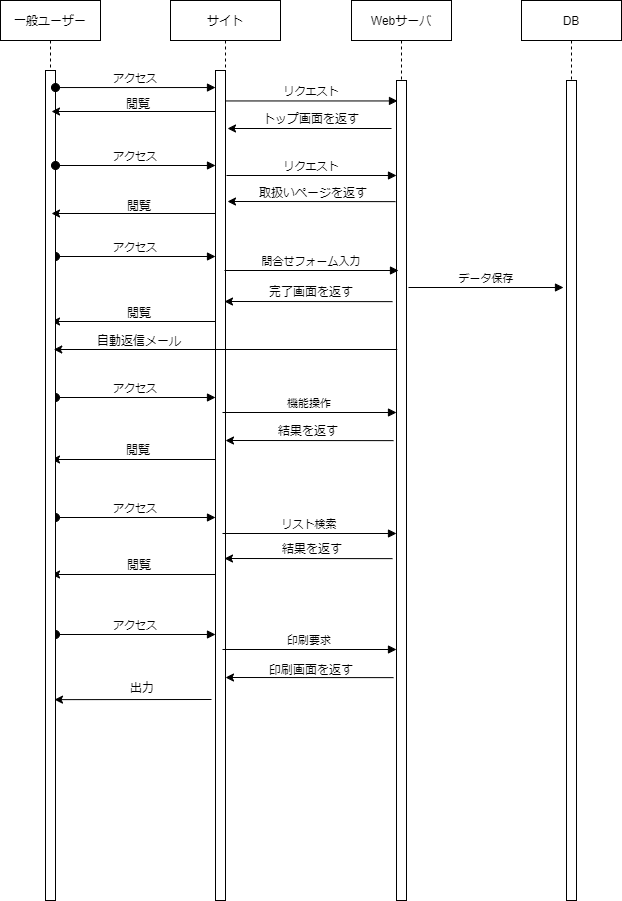

The diagram above was exported from draw.io. Its source (the exported page's mxGraphModel, read from the mxfile embedded in the PNG):
<mxGraphModel dx="880" dy="688" grid="1" gridSize="10" guides="1" tooltips="1" connect="1" arrows="1" fold="1" page="1" pageScale="1" pageWidth="850" pageHeight="1100" math="0" shadow="0">
  <root>
    <mxCell id="0" />
    <mxCell id="1" parent="0" />
    <mxCell id="3nuBFxr9cyL0pnOWT2aG-1" value="サイト" style="shape=umlLifeline;perimeter=lifelinePerimeter;container=1;collapsible=0;recursiveResize=0;rounded=0;shadow=0;strokeWidth=1;" parent="1" vertex="1">
      <mxGeometry x="299" y="44" width="110" height="900" as="geometry" />
    </mxCell>
    <mxCell id="3nuBFxr9cyL0pnOWT2aG-2" value="" style="points=[];perimeter=orthogonalPerimeter;rounded=0;shadow=0;strokeWidth=1;" parent="3nuBFxr9cyL0pnOWT2aG-1" vertex="1">
      <mxGeometry x="45" y="70" width="10" height="830" as="geometry" />
    </mxCell>
    <mxCell id="FHU3phVqIk3LQsrxSyyy-59" value="アクセス" style="verticalAlign=bottom;startArrow=oval;endArrow=block;startSize=8;shadow=0;strokeWidth=1;exitX=1;exitY=0.036;exitDx=0;exitDy=0;exitPerimeter=0;" edge="1" parent="3nuBFxr9cyL0pnOWT2aG-1">
      <mxGeometry relative="1" as="geometry">
        <mxPoint x="-115" y="256" as="sourcePoint" />
        <mxPoint x="45" y="256" as="targetPoint" />
      </mxGeometry>
    </mxCell>
    <mxCell id="FHU3phVqIk3LQsrxSyyy-60" value="" style="endArrow=classic;html=1;rounded=0;" edge="1" parent="3nuBFxr9cyL0pnOWT2aG-1">
      <mxGeometry width="50" height="50" relative="1" as="geometry">
        <mxPoint x="45" y="321" as="sourcePoint" />
        <mxPoint x="-119" y="321" as="targetPoint" />
      </mxGeometry>
    </mxCell>
    <mxCell id="FHU3phVqIk3LQsrxSyyy-5" value="" style="endArrow=classic;html=1;rounded=0;" edge="1" parent="3nuBFxr9cyL0pnOWT2aG-1">
      <mxGeometry width="50" height="50" relative="1" as="geometry">
        <mxPoint x="221" y="128" as="sourcePoint" />
        <mxPoint x="57" y="128" as="targetPoint" />
      </mxGeometry>
    </mxCell>
    <mxCell id="FHU3phVqIk3LQsrxSyyy-66" value="アクセス" style="verticalAlign=bottom;startArrow=oval;endArrow=block;startSize=8;shadow=0;strokeWidth=1;exitX=1;exitY=0.036;exitDx=0;exitDy=0;exitPerimeter=0;" edge="1" parent="3nuBFxr9cyL0pnOWT2aG-1">
      <mxGeometry relative="1" as="geometry">
        <mxPoint x="-115" y="397" as="sourcePoint" />
        <mxPoint x="45" y="397" as="targetPoint" />
      </mxGeometry>
    </mxCell>
    <mxCell id="FHU3phVqIk3LQsrxSyyy-67" value="" style="endArrow=classic;html=1;rounded=0;" edge="1" parent="3nuBFxr9cyL0pnOWT2aG-1">
      <mxGeometry width="50" height="50" relative="1" as="geometry">
        <mxPoint x="45" y="459" as="sourcePoint" />
        <mxPoint x="-119" y="459" as="targetPoint" />
      </mxGeometry>
    </mxCell>
    <mxCell id="FHU3phVqIk3LQsrxSyyy-69" value="アクセス" style="verticalAlign=bottom;startArrow=oval;endArrow=block;startSize=8;shadow=0;strokeWidth=1;exitX=1;exitY=0.036;exitDx=0;exitDy=0;exitPerimeter=0;" edge="1" parent="3nuBFxr9cyL0pnOWT2aG-1">
      <mxGeometry relative="1" as="geometry">
        <mxPoint x="-115" y="517" as="sourcePoint" />
        <mxPoint x="45" y="517" as="targetPoint" />
      </mxGeometry>
    </mxCell>
    <mxCell id="FHU3phVqIk3LQsrxSyyy-70" value="" style="endArrow=classic;html=1;rounded=0;" edge="1" parent="3nuBFxr9cyL0pnOWT2aG-1">
      <mxGeometry width="50" height="50" relative="1" as="geometry">
        <mxPoint x="45" y="574" as="sourcePoint" />
        <mxPoint x="-119" y="574" as="targetPoint" />
      </mxGeometry>
    </mxCell>
    <mxCell id="FHU3phVqIk3LQsrxSyyy-72" value="アクセス" style="verticalAlign=bottom;startArrow=oval;endArrow=block;startSize=8;shadow=0;strokeWidth=1;exitX=1;exitY=0.036;exitDx=0;exitDy=0;exitPerimeter=0;" edge="1" parent="3nuBFxr9cyL0pnOWT2aG-1">
      <mxGeometry relative="1" as="geometry">
        <mxPoint x="-115" y="634" as="sourcePoint" />
        <mxPoint x="45" y="634" as="targetPoint" />
      </mxGeometry>
    </mxCell>
    <mxCell id="FHU3phVqIk3LQsrxSyyy-73" value="" style="endArrow=classic;html=1;rounded=0;entryX=0.9;entryY=0.758;entryDx=0;entryDy=0;entryPerimeter=0;" edge="1" parent="3nuBFxr9cyL0pnOWT2aG-1" target="FHU3phVqIk3LQsrxSyyy-8">
      <mxGeometry width="50" height="50" relative="1" as="geometry">
        <mxPoint x="41" y="699" as="sourcePoint" />
        <mxPoint x="-122" y="696" as="targetPoint" />
      </mxGeometry>
    </mxCell>
    <mxCell id="3nuBFxr9cyL0pnOWT2aG-8" value="リクエスト" style="verticalAlign=bottom;endArrow=block;entryX=0.1;entryY=0.019;shadow=0;strokeWidth=1;entryDx=0;entryDy=0;entryPerimeter=0;" parent="1" edge="1">
      <mxGeometry relative="1" as="geometry">
        <mxPoint x="354" y="144.45000000000005" as="sourcePoint" />
        <mxPoint x="526" y="144.45000000000005" as="targetPoint" />
      </mxGeometry>
    </mxCell>
    <mxCell id="FHU3phVqIk3LQsrxSyyy-1" value="Webサーバ" style="shape=umlLifeline;perimeter=lifelinePerimeter;container=1;collapsible=0;recursiveResize=0;rounded=0;shadow=0;strokeWidth=1;" vertex="1" parent="1">
      <mxGeometry x="480" y="44" width="100" height="900" as="geometry" />
    </mxCell>
    <mxCell id="FHU3phVqIk3LQsrxSyyy-2" value="" style="points=[];perimeter=orthogonalPerimeter;rounded=0;shadow=0;strokeWidth=1;" vertex="1" parent="FHU3phVqIk3LQsrxSyyy-1">
      <mxGeometry x="45" y="80" width="10" height="820" as="geometry" />
    </mxCell>
    <mxCell id="FHU3phVqIk3LQsrxSyyy-44" value="機能操作" style="verticalAlign=bottom;endArrow=block;shadow=0;strokeWidth=1;" edge="1" parent="FHU3phVqIk3LQsrxSyyy-1">
      <mxGeometry relative="1" as="geometry">
        <mxPoint x="-129" y="412" as="sourcePoint" />
        <mxPoint x="45" y="412" as="targetPoint" />
      </mxGeometry>
    </mxCell>
    <mxCell id="FHU3phVqIk3LQsrxSyyy-45" value="" style="endArrow=classic;html=1;rounded=0;" edge="1" parent="FHU3phVqIk3LQsrxSyyy-1">
      <mxGeometry width="50" height="50" relative="1" as="geometry">
        <mxPoint x="42" y="440.13" as="sourcePoint" />
        <mxPoint x="-126" y="440" as="targetPoint" />
      </mxGeometry>
    </mxCell>
    <mxCell id="FHU3phVqIk3LQsrxSyyy-62" value="印刷要求" style="verticalAlign=bottom;endArrow=block;shadow=0;strokeWidth=1;" edge="1" parent="FHU3phVqIk3LQsrxSyyy-1">
      <mxGeometry relative="1" as="geometry">
        <mxPoint x="-129" y="649" as="sourcePoint" />
        <mxPoint x="45" y="649" as="targetPoint" />
      </mxGeometry>
    </mxCell>
    <mxCell id="FHU3phVqIk3LQsrxSyyy-63" value="" style="endArrow=classic;html=1;rounded=0;" edge="1" parent="FHU3phVqIk3LQsrxSyyy-1">
      <mxGeometry width="50" height="50" relative="1" as="geometry">
        <mxPoint x="42" y="677.13" as="sourcePoint" />
        <mxPoint x="-126" y="676.9999999999999" as="targetPoint" />
      </mxGeometry>
    </mxCell>
    <mxCell id="FHU3phVqIk3LQsrxSyyy-37" value="" style="endArrow=classic;html=1;rounded=0;" edge="1" parent="FHU3phVqIk3LQsrxSyyy-1">
      <mxGeometry width="50" height="50" relative="1" as="geometry">
        <mxPoint x="41" y="301.13" as="sourcePoint" />
        <mxPoint x="-127" y="301" as="targetPoint" />
      </mxGeometry>
    </mxCell>
    <mxCell id="FHU3phVqIk3LQsrxSyyy-32" value="" style="endArrow=classic;html=1;rounded=0;" edge="1" parent="FHU3phVqIk3LQsrxSyyy-1">
      <mxGeometry width="50" height="50" relative="1" as="geometry">
        <mxPoint x="44" y="201.13" as="sourcePoint" />
        <mxPoint x="-124" y="201" as="targetPoint" />
      </mxGeometry>
    </mxCell>
    <mxCell id="FHU3phVqIk3LQsrxSyyy-31" value="リクエスト" style="verticalAlign=bottom;endArrow=block;shadow=0;strokeWidth=1;" edge="1" parent="FHU3phVqIk3LQsrxSyyy-1">
      <mxGeometry relative="1" as="geometry">
        <mxPoint x="-125" y="175" as="sourcePoint" />
        <mxPoint x="45" y="175" as="targetPoint" />
      </mxGeometry>
    </mxCell>
    <mxCell id="FHU3phVqIk3LQsrxSyyy-47" value="リスト検索" style="verticalAlign=bottom;endArrow=block;shadow=0;strokeWidth=1;" edge="1" parent="FHU3phVqIk3LQsrxSyyy-1">
      <mxGeometry relative="1" as="geometry">
        <mxPoint x="-129" y="533" as="sourcePoint" />
        <mxPoint x="45" y="533" as="targetPoint" />
      </mxGeometry>
    </mxCell>
    <mxCell id="FHU3phVqIk3LQsrxSyyy-48" value="" style="endArrow=classic;html=1;rounded=0;" edge="1" parent="FHU3phVqIk3LQsrxSyyy-1">
      <mxGeometry width="50" height="50" relative="1" as="geometry">
        <mxPoint x="41" y="558.13" as="sourcePoint" />
        <mxPoint x="-127" y="557.9999999999999" as="targetPoint" />
      </mxGeometry>
    </mxCell>
    <mxCell id="FHU3phVqIk3LQsrxSyyy-7" value="一般ユーザー" style="shape=umlLifeline;perimeter=lifelinePerimeter;container=1;collapsible=0;recursiveResize=0;rounded=0;shadow=0;strokeWidth=1;" vertex="1" parent="1">
      <mxGeometry x="129" y="44" width="100" height="900" as="geometry" />
    </mxCell>
    <mxCell id="FHU3phVqIk3LQsrxSyyy-8" value="" style="points=[];perimeter=orthogonalPerimeter;rounded=0;shadow=0;strokeWidth=1;" vertex="1" parent="FHU3phVqIk3LQsrxSyyy-7">
      <mxGeometry x="45" y="70" width="10" height="830" as="geometry" />
    </mxCell>
    <mxCell id="FHU3phVqIk3LQsrxSyyy-50" value="" style="endArrow=classic;html=1;rounded=0;" edge="1" parent="FHU3phVqIk3LQsrxSyyy-7">
      <mxGeometry width="50" height="50" relative="1" as="geometry">
        <mxPoint x="215" y="111" as="sourcePoint" />
        <mxPoint x="51" y="111" as="targetPoint" />
      </mxGeometry>
    </mxCell>
    <mxCell id="FHU3phVqIk3LQsrxSyyy-28" value="トップ画面を返す" style="text;html=1;strokeColor=none;fillColor=none;align=center;verticalAlign=middle;whiteSpace=wrap;rounded=0;" vertex="1" parent="1">
      <mxGeometry x="380" y="148" width="120" height="30" as="geometry" />
    </mxCell>
    <mxCell id="3nuBFxr9cyL0pnOWT2aG-3" value="アクセス" style="verticalAlign=bottom;startArrow=oval;endArrow=block;startSize=8;shadow=0;strokeWidth=1;exitX=1;exitY=0.036;exitDx=0;exitDy=0;exitPerimeter=0;" parent="1" edge="1">
      <mxGeometry relative="1" as="geometry">
        <mxPoint x="184" y="131.03999999999996" as="sourcePoint" />
        <mxPoint x="344" y="131.03999999999996" as="targetPoint" />
      </mxGeometry>
    </mxCell>
    <mxCell id="FHU3phVqIk3LQsrxSyyy-33" value="取扱いページを返す" style="text;html=1;strokeColor=none;fillColor=none;align=center;verticalAlign=middle;whiteSpace=wrap;rounded=0;" vertex="1" parent="1">
      <mxGeometry x="382" y="222" width="120" height="30" as="geometry" />
    </mxCell>
    <mxCell id="FHU3phVqIk3LQsrxSyyy-34" value="DB" style="shape=umlLifeline;perimeter=lifelinePerimeter;container=1;collapsible=0;recursiveResize=0;rounded=0;shadow=0;strokeWidth=1;" vertex="1" parent="1">
      <mxGeometry x="650" y="44" width="100" height="900" as="geometry" />
    </mxCell>
    <mxCell id="FHU3phVqIk3LQsrxSyyy-35" value="" style="points=[];perimeter=orthogonalPerimeter;rounded=0;shadow=0;strokeWidth=1;" vertex="1" parent="FHU3phVqIk3LQsrxSyyy-34">
      <mxGeometry x="45" y="80" width="10" height="820" as="geometry" />
    </mxCell>
    <mxCell id="FHU3phVqIk3LQsrxSyyy-36" value="問合せフォーム入力" style="verticalAlign=bottom;endArrow=block;shadow=0;strokeWidth=1;" edge="1" parent="1">
      <mxGeometry relative="1" as="geometry">
        <mxPoint x="353" y="314" as="sourcePoint" />
        <mxPoint x="527" y="314" as="targetPoint" />
      </mxGeometry>
    </mxCell>
    <mxCell id="FHU3phVqIk3LQsrxSyyy-38" value="完了画面を返す" style="text;html=1;strokeColor=none;fillColor=none;align=center;verticalAlign=middle;whiteSpace=wrap;rounded=0;" vertex="1" parent="1">
      <mxGeometry x="379" y="321" width="122" height="30.5" as="geometry" />
    </mxCell>
    <mxCell id="FHU3phVqIk3LQsrxSyyy-49" value="結果を返す" style="text;html=1;strokeColor=none;fillColor=none;align=center;verticalAlign=middle;whiteSpace=wrap;rounded=0;" vertex="1" parent="1">
      <mxGeometry x="380" y="578" width="122" height="30.5" as="geometry" />
    </mxCell>
    <mxCell id="FHU3phVqIk3LQsrxSyyy-51" value="閲覧" style="text;html=1;strokeColor=none;fillColor=none;align=center;verticalAlign=middle;whiteSpace=wrap;rounded=0;" vertex="1" parent="1">
      <mxGeometry x="207" y="133" width="120" height="30" as="geometry" />
    </mxCell>
    <mxCell id="FHU3phVqIk3LQsrxSyyy-56" value="" style="endArrow=classic;html=1;rounded=0;" edge="1" parent="1">
      <mxGeometry width="50" height="50" relative="1" as="geometry">
        <mxPoint x="344" y="257" as="sourcePoint" />
        <mxPoint x="180" y="257" as="targetPoint" />
      </mxGeometry>
    </mxCell>
    <mxCell id="FHU3phVqIk3LQsrxSyyy-57" value="閲覧" style="text;html=1;strokeColor=none;fillColor=none;align=center;verticalAlign=middle;whiteSpace=wrap;rounded=0;" vertex="1" parent="1">
      <mxGeometry x="208" y="235" width="120" height="30" as="geometry" />
    </mxCell>
    <mxCell id="FHU3phVqIk3LQsrxSyyy-58" value="アクセス" style="verticalAlign=bottom;startArrow=oval;endArrow=block;startSize=8;shadow=0;strokeWidth=1;exitX=1;exitY=0.036;exitDx=0;exitDy=0;exitPerimeter=0;" edge="1" parent="1">
      <mxGeometry relative="1" as="geometry">
        <mxPoint x="184" y="208.99999999999997" as="sourcePoint" />
        <mxPoint x="344" y="208.99999999999997" as="targetPoint" />
      </mxGeometry>
    </mxCell>
    <mxCell id="FHU3phVqIk3LQsrxSyyy-61" value="閲覧" style="text;html=1;strokeColor=none;fillColor=none;align=center;verticalAlign=middle;whiteSpace=wrap;rounded=0;" vertex="1" parent="1">
      <mxGeometry x="208" y="342" width="120" height="30" as="geometry" />
    </mxCell>
    <mxCell id="FHU3phVqIk3LQsrxSyyy-46" value="結果を返す" style="text;html=1;strokeColor=none;fillColor=none;align=center;verticalAlign=middle;whiteSpace=wrap;rounded=0;" vertex="1" parent="1">
      <mxGeometry x="376" y="460" width="122" height="30.5" as="geometry" />
    </mxCell>
    <mxCell id="FHU3phVqIk3LQsrxSyyy-42" value="" style="endArrow=classic;html=1;rounded=0;" edge="1" parent="1">
      <mxGeometry width="50" height="50" relative="1" as="geometry">
        <mxPoint x="525.75" y="393" as="sourcePoint" />
        <mxPoint x="182.25" y="393" as="targetPoint" />
      </mxGeometry>
    </mxCell>
    <mxCell id="FHU3phVqIk3LQsrxSyyy-43" value="自動返信メール" style="text;html=1;strokeColor=none;fillColor=none;align=center;verticalAlign=middle;whiteSpace=wrap;rounded=0;" vertex="1" parent="1">
      <mxGeometry x="208" y="370" width="120" height="30" as="geometry" />
    </mxCell>
    <mxCell id="FHU3phVqIk3LQsrxSyyy-41" value="データ保存" style="verticalAlign=bottom;endArrow=block;shadow=0;strokeWidth=1;" edge="1" parent="1">
      <mxGeometry relative="1" as="geometry">
        <mxPoint x="537" y="331" as="sourcePoint" />
        <mxPoint x="692" y="331" as="targetPoint" />
      </mxGeometry>
    </mxCell>
    <mxCell id="FHU3phVqIk3LQsrxSyyy-68" value="閲覧" style="text;html=1;strokeColor=none;fillColor=none;align=center;verticalAlign=middle;whiteSpace=wrap;rounded=0;" vertex="1" parent="1">
      <mxGeometry x="207" y="479" width="120" height="30" as="geometry" />
    </mxCell>
    <mxCell id="FHU3phVqIk3LQsrxSyyy-71" value="閲覧" style="text;html=1;strokeColor=none;fillColor=none;align=center;verticalAlign=middle;whiteSpace=wrap;rounded=0;" vertex="1" parent="1">
      <mxGeometry x="208" y="594" width="120" height="30" as="geometry" />
    </mxCell>
    <mxCell id="FHU3phVqIk3LQsrxSyyy-74" value="印刷画面を返す" style="text;html=1;strokeColor=none;fillColor=none;align=center;verticalAlign=middle;whiteSpace=wrap;rounded=0;" vertex="1" parent="1">
      <mxGeometry x="379" y="699" width="122" height="30.5" as="geometry" />
    </mxCell>
    <mxCell id="FHU3phVqIk3LQsrxSyyy-64" value="出力" style="text;html=1;strokeColor=none;fillColor=none;align=center;verticalAlign=middle;whiteSpace=wrap;rounded=0;" vertex="1" parent="1">
      <mxGeometry x="210" y="717" width="122" height="30.5" as="geometry" />
    </mxCell>
  </root>
</mxGraphModel>